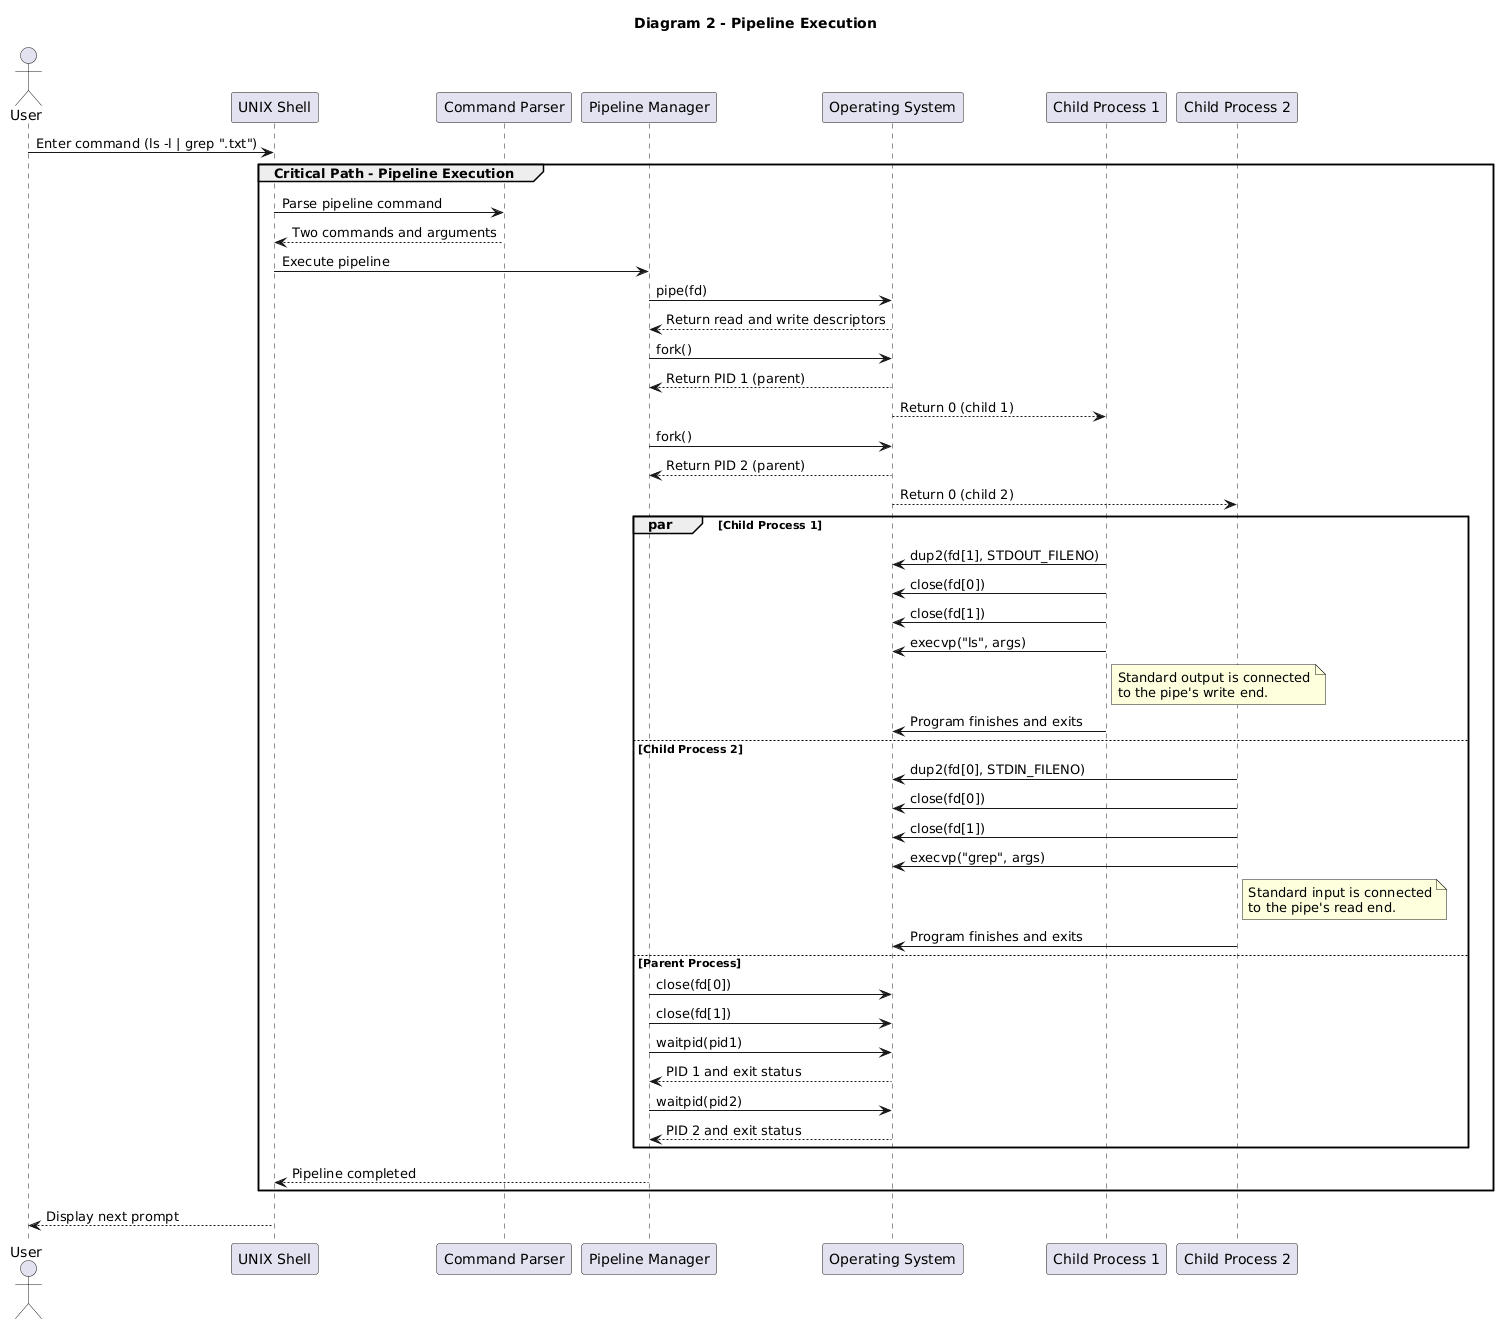

The diagram above was rendered by PlantUML. Its source (embedded in the PNG):
@startuml
title Diagram 2 - Pipeline Execution

actor User
participant "UNIX Shell" as Shell
participant "Command Parser" as Parser
participant "Pipeline Manager" as PM
participant "Operating System" as OS
participant "Child Process 1" as C1
participant "Child Process 2" as C2

User -> Shell: Enter command (ls -l | grep ".txt")

group Critical Path - Pipeline Execution

    Shell -> Parser: Parse pipeline command
    Parser --> Shell: Two commands and arguments

    Shell -> PM: Execute pipeline

    PM -> OS: pipe(fd)
    OS --> PM: Return read and write descriptors

    PM -> OS: fork()
    OS --> PM: Return PID 1 (parent)
    OS --> C1: Return 0 (child 1)

    PM -> OS: fork()
    OS --> PM: Return PID 2 (parent)
    OS --> C2: Return 0 (child 2)

    par Child Process 1
        C1 -> OS: dup2(fd[1], STDOUT_FILENO)
        C1 -> OS: close(fd[0])
        C1 -> OS: close(fd[1])
        C1 -> OS: execvp("ls", args)
        note right of C1
          Standard output is connected
          to the pipe's write end.
        end note
        C1 -> OS: Program finishes and exits

    else Child Process 2
        C2 -> OS: dup2(fd[0], STDIN_FILENO)
        C2 -> OS: close(fd[0])
        C2 -> OS: close(fd[1])
        C2 -> OS: execvp("grep", args)
        note right of C2
          Standard input is connected
          to the pipe's read end.
        end note
        C2 -> OS: Program finishes and exits

    else Parent Process
        PM -> OS: close(fd[0])
        PM -> OS: close(fd[1])
        PM -> OS: waitpid(pid1)
        OS --> PM: PID 1 and exit status
        PM -> OS: waitpid(pid2)
        OS --> PM: PID 2 and exit status
    end

    PM --> Shell: Pipeline completed

end

Shell --> User: Display next prompt
@enduml